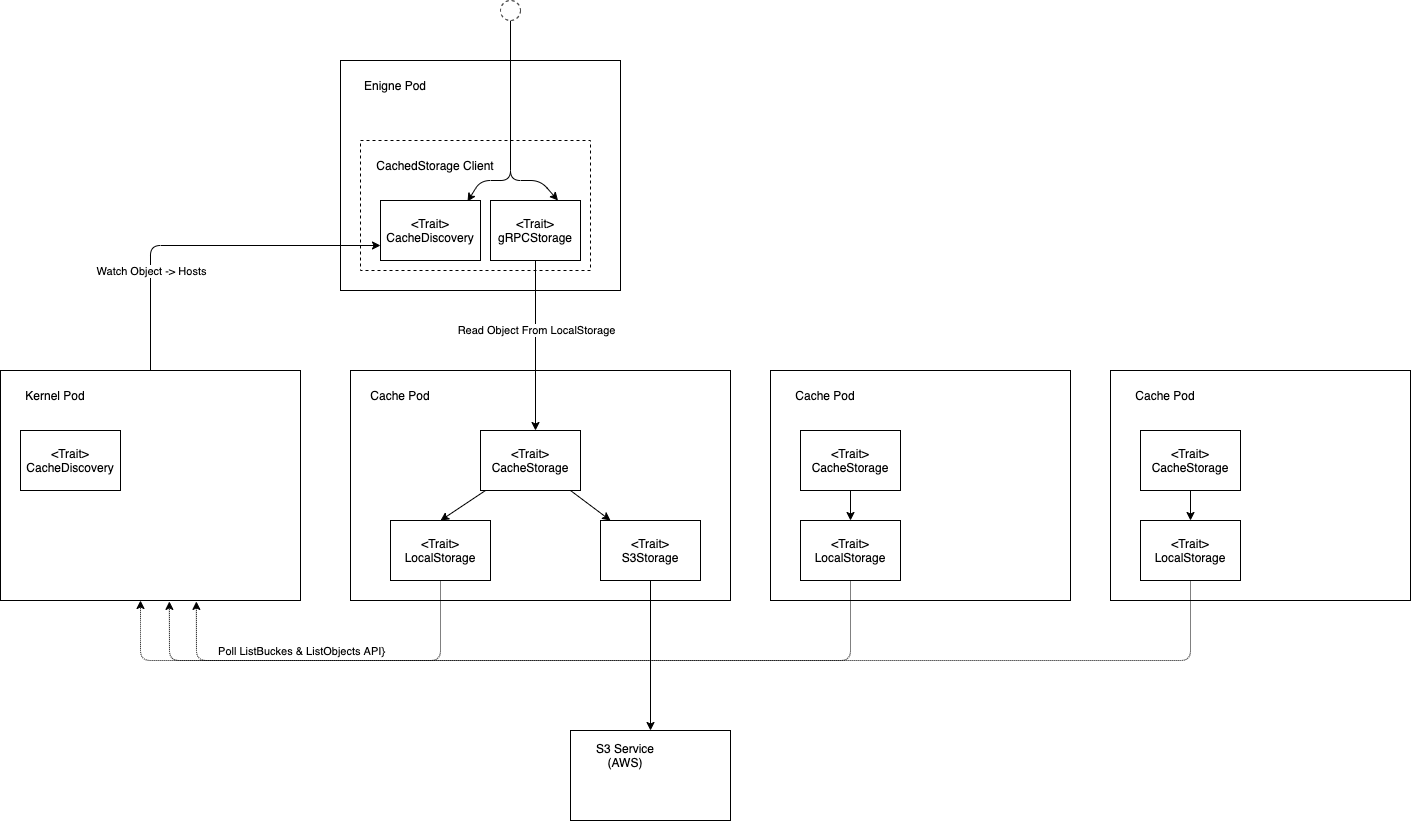

The diagram above was exported from draw.io. Its source (the exported page's mxGraphModel, read from the mxfile embedded in the PNG):
<mxGraphModel dx="1907" dy="860" grid="1" gridSize="10" guides="1" tooltips="1" connect="1" arrows="1" fold="1" page="1" pageScale="1" pageWidth="850" pageHeight="1100" background="#FFFFFF" math="0" shadow="0">
  <root>
    <mxCell id="0" />
    <mxCell id="1" parent="0" />
    <mxCell id="2" value="" style="rounded=0;whiteSpace=wrap;html=1;fillColor=#FFFFFF;strokeColor=#000000;" vertex="1" parent="1">
      <mxGeometry x="80" y="160" width="280" height="230" as="geometry" />
    </mxCell>
    <mxCell id="3" value="" style="rounded=0;whiteSpace=wrap;html=1;dashed=1;fillColor=#FFFFFF;strokeColor=#000000;" vertex="1" parent="1">
      <mxGeometry x="100" y="240" width="230" height="130" as="geometry" />
    </mxCell>
    <mxCell id="4" value="&amp;lt;Trait&amp;gt;&lt;br&gt;gRPCStorage" style="rounded=0;whiteSpace=wrap;html=1;fillColor=#FFFFFF;strokeColor=#000000;fontColor=#000000;" vertex="1" parent="1">
      <mxGeometry x="230" y="300" width="90" height="60" as="geometry" />
    </mxCell>
    <mxCell id="5" value="CachedStorage Client" style="text;html=1;strokeColor=none;fillColor=none;align=center;verticalAlign=middle;whiteSpace=wrap;rounded=0;fontColor=#000000;" vertex="1" parent="1">
      <mxGeometry x="110" y="250" width="130" height="30" as="geometry" />
    </mxCell>
    <mxCell id="6" value="&amp;lt;Trait&amp;gt;&lt;br&gt;CacheDiscovery" style="rounded=0;whiteSpace=wrap;html=1;fillColor=#FFFFFF;strokeColor=#000000;fontColor=#000000;" vertex="1" parent="1">
      <mxGeometry x="120" y="300" width="100" height="60" as="geometry" />
    </mxCell>
    <mxCell id="7" value="Enigne Pod" style="text;html=1;strokeColor=none;fillColor=none;align=center;verticalAlign=middle;whiteSpace=wrap;rounded=0;fontColor=#000000;" vertex="1" parent="1">
      <mxGeometry x="90" y="170" width="90" height="30" as="geometry" />
    </mxCell>
    <mxCell id="8" style="edgeStyle=none;html=1;entryX=0;entryY=0.75;entryDx=0;entryDy=0;startArrow=none;startFill=0;endArrow=classic;endFill=1;strokeColor=#000000;" edge="1" parent="1" source="10" target="6">
      <mxGeometry relative="1" as="geometry">
        <Array as="points">
          <mxPoint x="-110" y="345" />
        </Array>
      </mxGeometry>
    </mxCell>
    <mxCell id="9" value="Watch Object -&amp;gt; Hosts" style="edgeLabel;html=1;align=center;verticalAlign=middle;resizable=0;points=[];labelBackgroundColor=#FFFFFF;fontColor=#000000;" vertex="1" connectable="0" parent="8">
      <mxGeometry x="-0.1042" y="1" relative="1" as="geometry">
        <mxPoint x="-34" y="26" as="offset" />
      </mxGeometry>
    </mxCell>
    <mxCell id="10" value="" style="rounded=0;whiteSpace=wrap;html=1;fillColor=#FFFFFF;strokeColor=#000000;" vertex="1" parent="1">
      <mxGeometry x="-260" y="470" width="300" height="230" as="geometry" />
    </mxCell>
    <mxCell id="11" value="Kernel Pod" style="text;html=1;strokeColor=none;fillColor=none;align=center;verticalAlign=middle;whiteSpace=wrap;rounded=0;fontColor=#000000;" vertex="1" parent="1">
      <mxGeometry x="-250" y="480" width="90" height="30" as="geometry" />
    </mxCell>
    <mxCell id="12" value="&amp;lt;Trait&amp;gt;&lt;br&gt;CacheDiscovery" style="rounded=0;whiteSpace=wrap;html=1;fontColor=#000000;strokeColor=#000000;fillColor=#FFFFFF;" vertex="1" parent="1">
      <mxGeometry x="-240" y="530" width="100" height="60" as="geometry" />
    </mxCell>
    <mxCell id="13" value="" style="rounded=0;whiteSpace=wrap;html=1;fillColor=#FFFFFF;strokeColor=#000000;" vertex="1" parent="1">
      <mxGeometry x="90" y="470" width="380" height="230" as="geometry" />
    </mxCell>
    <mxCell id="14" value="Cache Pod" style="text;html=1;strokeColor=none;fillColor=none;align=center;verticalAlign=middle;whiteSpace=wrap;rounded=0;fontColor=#000000;" vertex="1" parent="1">
      <mxGeometry x="95" y="480" width="90" height="30" as="geometry" />
    </mxCell>
    <mxCell id="15" style="edgeStyle=none;html=1;entryX=0.5;entryY=0;entryDx=0;entryDy=0;strokeColor=#000000;" edge="1" parent="1" source="18" target="20">
      <mxGeometry relative="1" as="geometry" />
    </mxCell>
    <mxCell id="16" style="edgeStyle=none;html=1;strokeColor=#000000;" edge="1" parent="1" source="18" target="21">
      <mxGeometry relative="1" as="geometry" />
    </mxCell>
    <mxCell id="18" value="&amp;lt;Trait&amp;gt;&lt;br&gt;CacheStorage" style="rounded=0;whiteSpace=wrap;html=1;strokeColor=#000000;fillColor=#FFFFFF;fontColor=#000000;" vertex="1" parent="1">
      <mxGeometry x="220" y="530" width="100" height="60" as="geometry" />
    </mxCell>
    <mxCell id="19" style="edgeStyle=none;html=1;endArrow=classic;endFill=1;dashed=1;dashPattern=1 1;strokeColor=#000000;" edge="1" parent="1" source="20">
      <mxGeometry relative="1" as="geometry">
        <mxPoint x="-120" y="700" as="targetPoint" />
        <Array as="points">
          <mxPoint x="180" y="760" />
          <mxPoint x="-120" y="760" />
          <mxPoint x="-120" y="730" />
        </Array>
      </mxGeometry>
    </mxCell>
    <mxCell id="20" value="&amp;lt;Trait&amp;gt; LocalStorage" style="rounded=0;whiteSpace=wrap;html=1;fillColor=#FFFFFF;strokeColor=#000000;fontColor=#000000;" vertex="1" parent="1">
      <mxGeometry x="130" y="620" width="100" height="60" as="geometry" />
    </mxCell>
    <mxCell id="50" style="edgeStyle=none;html=1;strokeColor=#000000;" edge="1" parent="1" source="21">
      <mxGeometry relative="1" as="geometry">
        <mxPoint x="390" y="830" as="targetPoint" />
      </mxGeometry>
    </mxCell>
    <mxCell id="21" value="&amp;lt;Trait&amp;gt;&lt;br&gt;S3Storage" style="rounded=0;whiteSpace=wrap;html=1;fontColor=#000000;strokeColor=#000000;fillColor=#FFFFFF;" vertex="1" parent="1">
      <mxGeometry x="340" y="620" width="100" height="60" as="geometry" />
    </mxCell>
    <mxCell id="22" value="" style="rounded=0;whiteSpace=wrap;html=1;fillColor=#FFFFFF;strokeColor=#000000;" vertex="1" parent="1">
      <mxGeometry x="510" y="470" width="300" height="230" as="geometry" />
    </mxCell>
    <mxCell id="26" value="Cache Pod" style="text;html=1;strokeColor=none;fillColor=none;align=center;verticalAlign=middle;whiteSpace=wrap;rounded=0;fontColor=#000000;" vertex="1" parent="1">
      <mxGeometry x="520" y="480" width="90" height="30" as="geometry" />
    </mxCell>
    <mxCell id="27" style="edgeStyle=none;html=1;strokeColor=#000000;" edge="1" parent="1" source="29" target="31">
      <mxGeometry relative="1" as="geometry" />
    </mxCell>
    <mxCell id="29" value="&amp;lt;Trait&amp;gt;&lt;br&gt;CacheStorage" style="rounded=0;whiteSpace=wrap;html=1;fillColor=#FFFFFF;fontColor=#000000;strokeColor=#000000;" vertex="1" parent="1">
      <mxGeometry x="540" y="530" width="100" height="60" as="geometry" />
    </mxCell>
    <mxCell id="30" style="edgeStyle=none;html=1;exitX=0.5;exitY=1;exitDx=0;exitDy=0;entryX=0.563;entryY=1.004;entryDx=0;entryDy=0;entryPerimeter=0;endArrow=classic;endFill=1;dashed=1;dashPattern=1 1;startArrow=none;startFill=0;strokeColor=#000000;" edge="1" parent="1" source="31" target="10">
      <mxGeometry relative="1" as="geometry">
        <Array as="points">
          <mxPoint x="590" y="760" />
          <mxPoint x="-91" y="760" />
        </Array>
      </mxGeometry>
    </mxCell>
    <mxCell id="31" value="&amp;lt;Trait&amp;gt; LocalStorage" style="rounded=0;whiteSpace=wrap;html=1;fillColor=#FFFFFF;fontColor=#000000;strokeColor=#000000;" vertex="1" parent="1">
      <mxGeometry x="540" y="620" width="100" height="60" as="geometry" />
    </mxCell>
    <mxCell id="32" style="edgeStyle=none;html=1;strokeColor=#000000;entryX=0.55;entryY=0;entryDx=0;entryDy=0;entryPerimeter=0;" edge="1" parent="1" source="4" target="18">
      <mxGeometry relative="1" as="geometry" />
    </mxCell>
    <mxCell id="33" value="Read Object From LocalStorage" style="edgeLabel;html=1;align=center;verticalAlign=middle;resizable=0;points=[];labelBackgroundColor=#FFFFFF;fontColor=#000000;" vertex="1" connectable="0" parent="32">
      <mxGeometry x="-0.1882" relative="1" as="geometry">
        <mxPoint as="offset" />
      </mxGeometry>
    </mxCell>
    <mxCell id="35" value="" style="rounded=0;whiteSpace=wrap;html=1;fillColor=#FFFFFF;strokeColor=#000000;" vertex="1" parent="1">
      <mxGeometry x="850" y="470" width="300" height="230" as="geometry" />
    </mxCell>
    <mxCell id="36" value="Cache Pod" style="text;html=1;strokeColor=none;fillColor=none;align=center;verticalAlign=middle;whiteSpace=wrap;rounded=0;fontColor=#000000;" vertex="1" parent="1">
      <mxGeometry x="860" y="480" width="90" height="30" as="geometry" />
    </mxCell>
    <mxCell id="37" style="edgeStyle=none;html=1;strokeColor=#000000;" edge="1" parent="1" source="38" target="41">
      <mxGeometry relative="1" as="geometry" />
    </mxCell>
    <mxCell id="38" value="&amp;lt;Trait&amp;gt;&lt;br&gt;CacheStorage" style="rounded=0;whiteSpace=wrap;html=1;fillColor=#FFFFFF;fontColor=#000000;strokeColor=#000000;" vertex="1" parent="1">
      <mxGeometry x="880" y="530" width="100" height="60" as="geometry" />
    </mxCell>
    <mxCell id="39" style="edgeStyle=none;html=1;dashed=1;dashPattern=1 1;startArrow=none;startFill=0;endArrow=classic;endFill=1;entryX=0.653;entryY=1.004;entryDx=0;entryDy=0;entryPerimeter=0;strokeColor=#000000;" edge="1" parent="1" source="41" target="10">
      <mxGeometry relative="1" as="geometry">
        <mxPoint x="290" y="860" as="targetPoint" />
        <Array as="points">
          <mxPoint x="930" y="760" />
          <mxPoint x="-64" y="760" />
        </Array>
      </mxGeometry>
    </mxCell>
    <mxCell id="40" value="Poll ListBuckes &amp;amp; ListObjects API}" style="edgeLabel;html=1;align=center;verticalAlign=middle;resizable=0;points=[];fontColor=#000000;labelBackgroundColor=#FFFFFF;" vertex="1" connectable="0" parent="39">
      <mxGeometry x="0.7157" y="1" relative="1" as="geometry">
        <mxPoint x="2" y="-11" as="offset" />
      </mxGeometry>
    </mxCell>
    <mxCell id="41" value="&amp;lt;Trait&amp;gt; LocalStorage" style="rounded=0;whiteSpace=wrap;html=1;fillColor=#FFFFFF;fontColor=#000000;strokeColor=#000000;" vertex="1" parent="1">
      <mxGeometry x="880" y="620" width="100" height="60" as="geometry" />
    </mxCell>
    <mxCell id="44" style="edgeStyle=none;html=1;entryX=0.87;entryY=0.017;entryDx=0;entryDy=0;startArrow=none;startFill=0;endArrow=classic;endFill=1;entryPerimeter=0;strokeColor=#000000;" edge="1" parent="1" source="46" target="6">
      <mxGeometry relative="1" as="geometry">
        <Array as="points">
          <mxPoint x="250" y="280" />
          <mxPoint x="220" y="280" />
        </Array>
      </mxGeometry>
    </mxCell>
    <mxCell id="45" style="edgeStyle=none;html=1;entryX=0.75;entryY=0;entryDx=0;entryDy=0;startArrow=none;startFill=0;endArrow=classic;endFill=1;strokeColor=#000000;" edge="1" parent="1" source="46" target="4">
      <mxGeometry relative="1" as="geometry">
        <Array as="points">
          <mxPoint x="250" y="280" />
          <mxPoint x="280" y="280" />
        </Array>
      </mxGeometry>
    </mxCell>
    <mxCell id="46" value="" style="ellipse;whiteSpace=wrap;html=1;aspect=fixed;dashed=1;" vertex="1" parent="1">
      <mxGeometry x="240" y="100" width="20" height="20" as="geometry" />
    </mxCell>
    <mxCell id="47" value="" style="rounded=0;whiteSpace=wrap;html=1;fillColor=#FFFFFF;strokeColor=#000000;" vertex="1" parent="1">
      <mxGeometry x="310" y="830" width="160" height="90" as="geometry" />
    </mxCell>
    <mxCell id="48" value="S3 Service (AWS)" style="text;html=1;strokeColor=none;fillColor=none;align=center;verticalAlign=middle;whiteSpace=wrap;rounded=0;fontColor=#000000;" vertex="1" parent="1">
      <mxGeometry x="320" y="840" width="90" height="30" as="geometry" />
    </mxCell>
  </root>
</mxGraphModel>